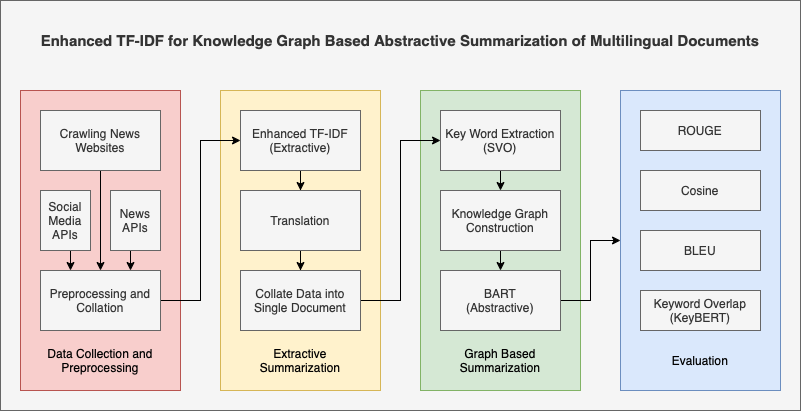

The diagram above was exported from draw.io. Its source (the exported page's mxGraphModel, read from the mxfile embedded in the PNG):
<mxGraphModel dx="946" dy="620" grid="1" gridSize="10" guides="1" tooltips="1" connect="1" arrows="1" fold="1" page="1" pageScale="1" pageWidth="1169" pageHeight="1654" math="0" shadow="0">
  <root>
    <mxCell id="0" />
    <mxCell id="1" parent="0" />
    <mxCell id="m5NviJy0gsLoxbO0cx_L-46" value="" style="rounded=0;whiteSpace=wrap;html=1;fillColor=#f5f5f5;fontColor=#333333;strokeColor=#666666;" vertex="1" parent="1">
      <mxGeometry x="230" y="70" width="800" height="410" as="geometry" />
    </mxCell>
    <mxCell id="m5NviJy0gsLoxbO0cx_L-25" value="" style="rounded=0;whiteSpace=wrap;html=1;fillColor=#dae8fc;strokeColor=#6c8ebf;" vertex="1" parent="1">
      <mxGeometry x="850" y="160" width="160" height="300" as="geometry" />
    </mxCell>
    <mxCell id="m5NviJy0gsLoxbO0cx_L-19" value="" style="rounded=0;whiteSpace=wrap;html=1;fillColor=#d5e8d4;strokeColor=#82b366;" vertex="1" parent="1">
      <mxGeometry x="650" y="160" width="160" height="300" as="geometry" />
    </mxCell>
    <mxCell id="m5NviJy0gsLoxbO0cx_L-18" value="" style="rounded=0;whiteSpace=wrap;html=1;fillColor=#fff2cc;strokeColor=#d6b656;" vertex="1" parent="1">
      <mxGeometry x="450" y="160" width="160" height="300" as="geometry" />
    </mxCell>
    <mxCell id="m5NviJy0gsLoxbO0cx_L-17" value="" style="rounded=0;whiteSpace=wrap;html=1;fillColor=#f8cecc;strokeColor=#b85450;" vertex="1" parent="1">
      <mxGeometry x="250" y="160" width="160" height="300" as="geometry" />
    </mxCell>
    <mxCell id="m5NviJy0gsLoxbO0cx_L-8" style="edgeStyle=orthogonalEdgeStyle;rounded=0;orthogonalLoop=1;jettySize=auto;html=1;exitX=0.5;exitY=1;exitDx=0;exitDy=0;entryX=0.5;entryY=0;entryDx=0;entryDy=0;" edge="1" parent="1" source="m5NviJy0gsLoxbO0cx_L-1" target="m5NviJy0gsLoxbO0cx_L-4">
      <mxGeometry relative="1" as="geometry" />
    </mxCell>
    <mxCell id="m5NviJy0gsLoxbO0cx_L-1" value="Crawling News Websites" style="rounded=0;whiteSpace=wrap;html=1;fillColor=#f5f5f5;fontColor=#333333;strokeColor=#666666;" vertex="1" parent="1">
      <mxGeometry x="270" y="180" width="120" height="60" as="geometry" />
    </mxCell>
    <mxCell id="m5NviJy0gsLoxbO0cx_L-45" style="edgeStyle=orthogonalEdgeStyle;rounded=0;orthogonalLoop=1;jettySize=auto;html=1;exitX=0.5;exitY=1;exitDx=0;exitDy=0;entryX=0.75;entryY=0;entryDx=0;entryDy=0;" edge="1" parent="1" source="m5NviJy0gsLoxbO0cx_L-2" target="m5NviJy0gsLoxbO0cx_L-4">
      <mxGeometry relative="1" as="geometry" />
    </mxCell>
    <mxCell id="m5NviJy0gsLoxbO0cx_L-2" value="News APIs" style="rounded=0;whiteSpace=wrap;html=1;fillColor=#f5f5f5;fontColor=#333333;strokeColor=#666666;" vertex="1" parent="1">
      <mxGeometry x="340" y="260" width="50" height="60" as="geometry" />
    </mxCell>
    <mxCell id="m5NviJy0gsLoxbO0cx_L-43" style="edgeStyle=orthogonalEdgeStyle;rounded=0;orthogonalLoop=1;jettySize=auto;html=1;exitX=0.5;exitY=1;exitDx=0;exitDy=0;entryX=0.25;entryY=0;entryDx=0;entryDy=0;" edge="1" parent="1" source="m5NviJy0gsLoxbO0cx_L-3" target="m5NviJy0gsLoxbO0cx_L-4">
      <mxGeometry relative="1" as="geometry" />
    </mxCell>
    <mxCell id="m5NviJy0gsLoxbO0cx_L-3" value="Social Media APIs" style="rounded=0;whiteSpace=wrap;html=1;fillColor=#f5f5f5;fontColor=#333333;strokeColor=#666666;" vertex="1" parent="1">
      <mxGeometry x="270" y="260" width="50" height="60" as="geometry" />
    </mxCell>
    <mxCell id="m5NviJy0gsLoxbO0cx_L-10" style="edgeStyle=orthogonalEdgeStyle;rounded=0;orthogonalLoop=1;jettySize=auto;html=1;exitX=1;exitY=0.5;exitDx=0;exitDy=0;entryX=0;entryY=0.5;entryDx=0;entryDy=0;" edge="1" parent="1" source="m5NviJy0gsLoxbO0cx_L-4" target="m5NviJy0gsLoxbO0cx_L-9">
      <mxGeometry relative="1" as="geometry" />
    </mxCell>
    <mxCell id="m5NviJy0gsLoxbO0cx_L-4" value="Preprocessing and Collation" style="rounded=0;whiteSpace=wrap;html=1;fillColor=#f5f5f5;fontColor=#333333;strokeColor=#666666;" vertex="1" parent="1">
      <mxGeometry x="270" y="340" width="120" height="60" as="geometry" />
    </mxCell>
    <mxCell id="m5NviJy0gsLoxbO0cx_L-12" style="edgeStyle=orthogonalEdgeStyle;rounded=0;orthogonalLoop=1;jettySize=auto;html=1;exitX=0.5;exitY=1;exitDx=0;exitDy=0;" edge="1" parent="1" source="m5NviJy0gsLoxbO0cx_L-9" target="m5NviJy0gsLoxbO0cx_L-11">
      <mxGeometry relative="1" as="geometry" />
    </mxCell>
    <mxCell id="m5NviJy0gsLoxbO0cx_L-9" value="Enhanced TF-IDF (Extractive)" style="rounded=0;whiteSpace=wrap;html=1;fillColor=#f5f5f5;fontColor=#333333;strokeColor=#666666;" vertex="1" parent="1">
      <mxGeometry x="470" y="180" width="120" height="60" as="geometry" />
    </mxCell>
    <mxCell id="m5NviJy0gsLoxbO0cx_L-14" style="edgeStyle=orthogonalEdgeStyle;rounded=0;orthogonalLoop=1;jettySize=auto;html=1;exitX=0.5;exitY=1;exitDx=0;exitDy=0;" edge="1" parent="1" source="m5NviJy0gsLoxbO0cx_L-11" target="m5NviJy0gsLoxbO0cx_L-13">
      <mxGeometry relative="1" as="geometry" />
    </mxCell>
    <mxCell id="m5NviJy0gsLoxbO0cx_L-11" value="Translation" style="rounded=0;whiteSpace=wrap;html=1;fillColor=#f5f5f5;fontColor=#333333;strokeColor=#666666;" vertex="1" parent="1">
      <mxGeometry x="470" y="260" width="120" height="60" as="geometry" />
    </mxCell>
    <mxCell id="m5NviJy0gsLoxbO0cx_L-20" style="edgeStyle=orthogonalEdgeStyle;rounded=0;orthogonalLoop=1;jettySize=auto;html=1;exitX=1;exitY=0.5;exitDx=0;exitDy=0;entryX=0;entryY=0.5;entryDx=0;entryDy=0;" edge="1" parent="1" source="m5NviJy0gsLoxbO0cx_L-13" target="m5NviJy0gsLoxbO0cx_L-15">
      <mxGeometry relative="1" as="geometry" />
    </mxCell>
    <mxCell id="m5NviJy0gsLoxbO0cx_L-13" value="Collate Data into Single Document" style="rounded=0;whiteSpace=wrap;html=1;fillColor=#f5f5f5;fontColor=#333333;strokeColor=#666666;" vertex="1" parent="1">
      <mxGeometry x="470" y="340" width="120" height="60" as="geometry" />
    </mxCell>
    <mxCell id="m5NviJy0gsLoxbO0cx_L-21" style="edgeStyle=orthogonalEdgeStyle;rounded=0;orthogonalLoop=1;jettySize=auto;html=1;exitX=0.5;exitY=1;exitDx=0;exitDy=0;entryX=0.5;entryY=0;entryDx=0;entryDy=0;" edge="1" parent="1" source="m5NviJy0gsLoxbO0cx_L-15" target="m5NviJy0gsLoxbO0cx_L-16">
      <mxGeometry relative="1" as="geometry" />
    </mxCell>
    <mxCell id="m5NviJy0gsLoxbO0cx_L-15" value="Key Word Extraction&lt;br&gt;(SVO)" style="rounded=0;whiteSpace=wrap;html=1;fillColor=#f5f5f5;fontColor=#333333;strokeColor=#666666;" vertex="1" parent="1">
      <mxGeometry x="670" y="180" width="120" height="60" as="geometry" />
    </mxCell>
    <mxCell id="m5NviJy0gsLoxbO0cx_L-23" style="edgeStyle=orthogonalEdgeStyle;rounded=0;orthogonalLoop=1;jettySize=auto;html=1;exitX=0.5;exitY=1;exitDx=0;exitDy=0;entryX=0.5;entryY=0;entryDx=0;entryDy=0;" edge="1" parent="1" source="m5NviJy0gsLoxbO0cx_L-16" target="m5NviJy0gsLoxbO0cx_L-22">
      <mxGeometry relative="1" as="geometry" />
    </mxCell>
    <mxCell id="m5NviJy0gsLoxbO0cx_L-16" value="Knowledge Graph Construction" style="rounded=0;whiteSpace=wrap;html=1;fillColor=#f5f5f5;fontColor=#333333;strokeColor=#666666;" vertex="1" parent="1">
      <mxGeometry x="670" y="260" width="120" height="60" as="geometry" />
    </mxCell>
    <mxCell id="m5NviJy0gsLoxbO0cx_L-32" style="edgeStyle=orthogonalEdgeStyle;rounded=0;orthogonalLoop=1;jettySize=auto;html=1;exitX=1;exitY=0.5;exitDx=0;exitDy=0;entryX=0;entryY=0.5;entryDx=0;entryDy=0;" edge="1" parent="1" source="m5NviJy0gsLoxbO0cx_L-22" target="m5NviJy0gsLoxbO0cx_L-25">
      <mxGeometry relative="1" as="geometry" />
    </mxCell>
    <mxCell id="m5NviJy0gsLoxbO0cx_L-22" value="BART&lt;br&gt;(Abstractive)" style="rounded=0;whiteSpace=wrap;html=1;fillColor=#f5f5f5;fontColor=#333333;strokeColor=#666666;" vertex="1" parent="1">
      <mxGeometry x="670" y="340" width="120" height="60" as="geometry" />
    </mxCell>
    <mxCell id="m5NviJy0gsLoxbO0cx_L-27" value="ROUGE" style="rounded=0;whiteSpace=wrap;html=1;fillColor=#f5f5f5;fontColor=#333333;strokeColor=#666666;" vertex="1" parent="1">
      <mxGeometry x="870" y="180" width="120" height="40" as="geometry" />
    </mxCell>
    <mxCell id="m5NviJy0gsLoxbO0cx_L-29" value="BLEU" style="rounded=0;whiteSpace=wrap;html=1;fillColor=#f5f5f5;fontColor=#333333;strokeColor=#666666;" vertex="1" parent="1">
      <mxGeometry x="870" y="300" width="120" height="40" as="geometry" />
    </mxCell>
    <mxCell id="m5NviJy0gsLoxbO0cx_L-30" value="Cosine" style="rounded=0;whiteSpace=wrap;html=1;fillColor=#f5f5f5;fontColor=#333333;strokeColor=#666666;" vertex="1" parent="1">
      <mxGeometry x="870" y="240" width="120" height="40" as="geometry" />
    </mxCell>
    <mxCell id="m5NviJy0gsLoxbO0cx_L-33" value="Keyword Overlap&lt;br&gt;(KeyBERT)" style="rounded=0;whiteSpace=wrap;html=1;fillColor=#f5f5f5;fontColor=#333333;strokeColor=#666666;" vertex="1" parent="1">
      <mxGeometry x="870" y="360" width="120" height="40" as="geometry" />
    </mxCell>
    <mxCell id="m5NviJy0gsLoxbO0cx_L-38" value="Data Collection and Preprocessing" style="rounded=0;whiteSpace=wrap;html=1;fillColor=#f8cecc;strokeColor=none;" vertex="1" parent="1">
      <mxGeometry x="270" y="410" width="120" height="40" as="geometry" />
    </mxCell>
    <mxCell id="m5NviJy0gsLoxbO0cx_L-39" value="Extractive Summarization" style="rounded=0;whiteSpace=wrap;html=1;fillColor=#fff2cc;strokeColor=none;" vertex="1" parent="1">
      <mxGeometry x="470" y="410" width="120" height="40" as="geometry" />
    </mxCell>
    <mxCell id="m5NviJy0gsLoxbO0cx_L-40" value="Graph Based Summarization" style="rounded=0;whiteSpace=wrap;html=1;fillColor=#d5e8d4;strokeColor=none;" vertex="1" parent="1">
      <mxGeometry x="670" y="410" width="120" height="40" as="geometry" />
    </mxCell>
    <mxCell id="m5NviJy0gsLoxbO0cx_L-41" value="Evaluation" style="rounded=0;whiteSpace=wrap;html=1;fillColor=#dae8fc;strokeColor=none;" vertex="1" parent="1">
      <mxGeometry x="870" y="410" width="120" height="40" as="geometry" />
    </mxCell>
    <mxCell id="m5NviJy0gsLoxbO0cx_L-47" value="&lt;b&gt;&lt;font style=&quot;font-size: 15px&quot;&gt;Enhanced TF-IDF for Knowledge Graph Based Abstractive Summarization of Multilingual Documents&lt;/font&gt;&lt;/b&gt;" style="rounded=0;whiteSpace=wrap;html=1;strokeColor=none;fillColor=#f5f5f5;fontColor=#333333;" vertex="1" parent="1">
      <mxGeometry x="250" y="90" width="760" height="40" as="geometry" />
    </mxCell>
  </root>
</mxGraphModel>